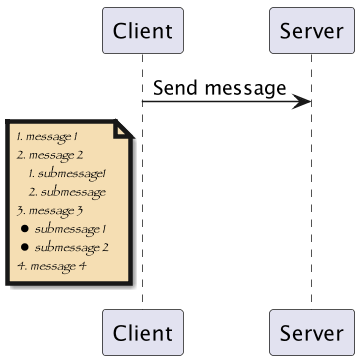

The diagram above was rendered by PlantUML. Its source (embedded in the PNG):
@startuml

scale 1.5

skinparam NoteBackgroundColor Wheat
skinparam NoteBorderColor red
skinparam NoteBorderThickness 3
skinparam NoteFontColor black
skinparam NoteFontName Papyrus
skinparam NoteFontSize 8
skinparam NoteFontStyle italic
skinparam NoteShadowing true
' skinparam NoteTextAlignment right

Client -> Server: Send message


note left of Client 
# message 1
# message 2
## submessage1
## submessage
# message 3
* submessage 1
* submessage 2
# message 4
end note

@enduml